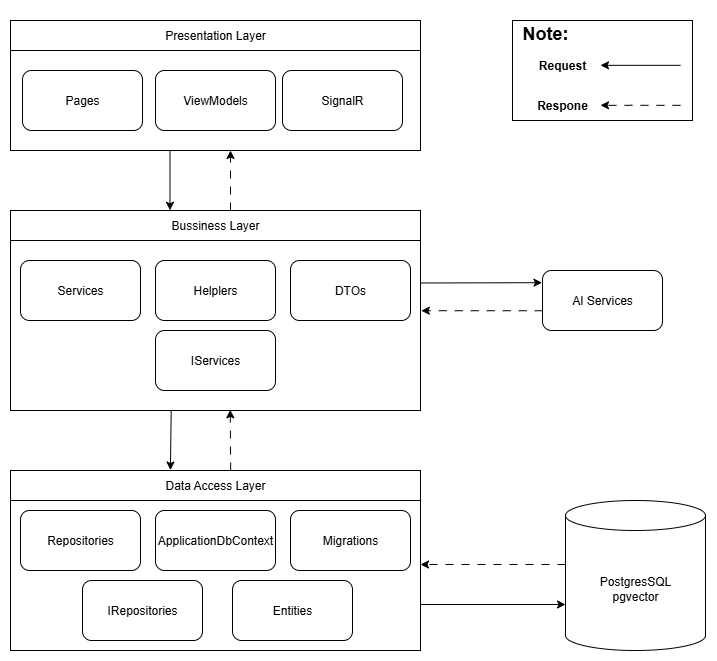

The diagram above was exported from draw.io. Its source (the exported page's mxGraphModel, read from the mxfile embedded in the PNG):
<mxGraphModel dx="1423" dy="802" grid="1" gridSize="10" guides="1" tooltips="1" connect="1" arrows="1" fold="1" page="1" pageScale="1" pageWidth="850" pageHeight="1100" math="0" shadow="0">
  <root>
    <mxCell id="0" />
    <mxCell id="1" parent="0" />
    <mxCell id="kzZLDx-HYlMbmLP0cI6K-2" value="PostgresSQL&lt;div&gt;pgvector&lt;/div&gt;" style="shape=cylinder3;whiteSpace=wrap;html=1;boundedLbl=1;backgroundOutline=1;size=15;" parent="1" vertex="1">
      <mxGeometry x="633" y="540" width="140" height="150" as="geometry" />
    </mxCell>
    <mxCell id="kzZLDx-HYlMbmLP0cI6K-3" value="" style="endArrow=classic;html=1;rounded=0;entryX=0;entryY=0.5;entryDx=0;entryDy=0;entryPerimeter=0;exitX=1;exitY=0.5;exitDx=0;exitDy=0;" parent="1" edge="1">
      <mxGeometry width="50" height="50" relative="1" as="geometry">
        <mxPoint x="488" y="644" as="sourcePoint" />
        <mxPoint x="633" y="644" as="targetPoint" />
      </mxGeometry>
    </mxCell>
    <mxCell id="kzZLDx-HYlMbmLP0cI6K-4" value="" style="dashed=1;dashPattern=8 8;entryX=1;entryY=0.5;entryDx=0;entryDy=0;exitX=0;exitY=0;exitDx=0;exitDy=105;exitPerimeter=0;" parent="1" edge="1">
      <mxGeometry width="50" height="50" relative="1" as="geometry">
        <mxPoint x="633" y="604" as="sourcePoint" />
        <mxPoint x="488" y="604" as="targetPoint" />
      </mxGeometry>
    </mxCell>
    <mxCell id="kzZLDx-HYlMbmLP0cI6K-5" value="" style="dashed=1;dashPattern=8 8;exitX=0.537;exitY=0;exitDx=0;exitDy=0;exitPerimeter=0;entryX=0.536;entryY=0.996;entryDx=0;entryDy=0;entryPerimeter=0;" parent="1" source="kzZLDx-HYlMbmLP0cI6K-19" target="kzZLDx-HYlMbmLP0cI6K-14" edge="1">
      <mxGeometry width="50" height="50" relative="1" as="geometry">
        <mxPoint x="388" y="460" as="sourcePoint" />
        <mxPoint x="388" y="380" as="targetPoint" />
        <Array as="points" />
      </mxGeometry>
    </mxCell>
    <mxCell id="kzZLDx-HYlMbmLP0cI6K-6" value="" style="group" parent="1" vertex="1" connectable="0">
      <mxGeometry x="78" y="60" width="410" height="130" as="geometry" />
    </mxCell>
    <mxCell id="kzZLDx-HYlMbmLP0cI6K-7" value="Presentation Layer" style="rounded=0;whiteSpace=wrap;html=1;" parent="kzZLDx-HYlMbmLP0cI6K-6" vertex="1">
      <mxGeometry width="410" height="30" as="geometry" />
    </mxCell>
    <mxCell id="kzZLDx-HYlMbmLP0cI6K-8" value="" style="rounded=0;whiteSpace=wrap;html=1;" parent="kzZLDx-HYlMbmLP0cI6K-6" vertex="1">
      <mxGeometry y="30" width="410" height="100" as="geometry" />
    </mxCell>
    <mxCell id="kzZLDx-HYlMbmLP0cI6K-9" value="Pages" style="rounded=1;whiteSpace=wrap;html=1;" parent="kzZLDx-HYlMbmLP0cI6K-6" vertex="1">
      <mxGeometry x="12" y="50" width="120" height="60" as="geometry" />
    </mxCell>
    <mxCell id="kzZLDx-HYlMbmLP0cI6K-10" value="ViewModels" style="rounded=1;whiteSpace=wrap;html=1;" parent="kzZLDx-HYlMbmLP0cI6K-6" vertex="1">
      <mxGeometry x="145" y="50" width="120" height="60" as="geometry" />
    </mxCell>
    <mxCell id="kzZLDx-HYlMbmLP0cI6K-11" value="SignalR" style="rounded=1;whiteSpace=wrap;html=1;" parent="kzZLDx-HYlMbmLP0cI6K-6" vertex="1">
      <mxGeometry x="272" y="50" width="120" height="60" as="geometry" />
    </mxCell>
    <mxCell id="kzZLDx-HYlMbmLP0cI6K-12" value="" style="group" parent="1" vertex="1" connectable="0">
      <mxGeometry x="78" y="250" width="410" height="200" as="geometry" />
    </mxCell>
    <mxCell id="kzZLDx-HYlMbmLP0cI6K-13" value="Bussiness Layer" style="rounded=0;whiteSpace=wrap;html=1;" parent="kzZLDx-HYlMbmLP0cI6K-12" vertex="1">
      <mxGeometry width="410" height="30" as="geometry" />
    </mxCell>
    <mxCell id="kzZLDx-HYlMbmLP0cI6K-14" value="" style="rounded=0;whiteSpace=wrap;html=1;" parent="kzZLDx-HYlMbmLP0cI6K-12" vertex="1">
      <mxGeometry y="30" width="410" height="170" as="geometry" />
    </mxCell>
    <mxCell id="kzZLDx-HYlMbmLP0cI6K-15" value="Services" style="rounded=1;whiteSpace=wrap;html=1;" parent="kzZLDx-HYlMbmLP0cI6K-12" vertex="1">
      <mxGeometry x="10" y="50" width="120" height="60" as="geometry" />
    </mxCell>
    <mxCell id="kzZLDx-HYlMbmLP0cI6K-16" value="Helplers" style="rounded=1;whiteSpace=wrap;html=1;" parent="kzZLDx-HYlMbmLP0cI6K-12" vertex="1">
      <mxGeometry x="145" y="50" width="120" height="60" as="geometry" />
    </mxCell>
    <mxCell id="kzZLDx-HYlMbmLP0cI6K-17" value="DTOs" style="rounded=1;whiteSpace=wrap;html=1;" parent="kzZLDx-HYlMbmLP0cI6K-12" vertex="1">
      <mxGeometry x="280" y="50" width="120" height="60" as="geometry" />
    </mxCell>
    <mxCell id="iWY5q0bL72p0oAC73IVO-7" value="IServices" style="rounded=1;whiteSpace=wrap;html=1;" vertex="1" parent="kzZLDx-HYlMbmLP0cI6K-12">
      <mxGeometry x="145" y="120" width="120" height="60" as="geometry" />
    </mxCell>
    <mxCell id="kzZLDx-HYlMbmLP0cI6K-18" value="" style="group" parent="1" vertex="1" connectable="0">
      <mxGeometry x="78" y="510" width="410" height="180" as="geometry" />
    </mxCell>
    <mxCell id="kzZLDx-HYlMbmLP0cI6K-19" value="Data Access Layer" style="rounded=0;whiteSpace=wrap;html=1;" parent="kzZLDx-HYlMbmLP0cI6K-18" vertex="1">
      <mxGeometry width="410" height="30" as="geometry" />
    </mxCell>
    <mxCell id="kzZLDx-HYlMbmLP0cI6K-20" value="" style="rounded=0;whiteSpace=wrap;html=1;" parent="kzZLDx-HYlMbmLP0cI6K-18" vertex="1">
      <mxGeometry y="30" width="410" height="150" as="geometry" />
    </mxCell>
    <mxCell id="kzZLDx-HYlMbmLP0cI6K-21" value="Repositories" style="rounded=1;whiteSpace=wrap;html=1;" parent="kzZLDx-HYlMbmLP0cI6K-18" vertex="1">
      <mxGeometry x="10" y="40" width="120" height="60" as="geometry" />
    </mxCell>
    <mxCell id="kzZLDx-HYlMbmLP0cI6K-22" value="ApplicationDbContext" style="rounded=1;whiteSpace=wrap;html=1;" parent="kzZLDx-HYlMbmLP0cI6K-18" vertex="1">
      <mxGeometry x="145" y="40" width="120" height="60" as="geometry" />
    </mxCell>
    <mxCell id="kzZLDx-HYlMbmLP0cI6K-23" value="Migrations" style="rounded=1;whiteSpace=wrap;html=1;" parent="kzZLDx-HYlMbmLP0cI6K-18" vertex="1">
      <mxGeometry x="280" y="40" width="120" height="60" as="geometry" />
    </mxCell>
    <mxCell id="kzZLDx-HYlMbmLP0cI6K-24" value="Entities" style="rounded=1;whiteSpace=wrap;html=1;" parent="kzZLDx-HYlMbmLP0cI6K-18" vertex="1">
      <mxGeometry x="222" y="110" width="120" height="60" as="geometry" />
    </mxCell>
    <mxCell id="iWY5q0bL72p0oAC73IVO-8" value="IRepositories" style="rounded=1;whiteSpace=wrap;html=1;" vertex="1" parent="kzZLDx-HYlMbmLP0cI6K-18">
      <mxGeometry x="72" y="110" width="120" height="60" as="geometry" />
    </mxCell>
    <mxCell id="kzZLDx-HYlMbmLP0cI6K-25" value="" style="dashed=1;dashPattern=8 8;entryX=0.536;entryY=0.996;entryDx=0;entryDy=0;entryPerimeter=0;" parent="1" edge="1">
      <mxGeometry width="50" height="50" relative="1" as="geometry">
        <mxPoint x="298" y="250" as="sourcePoint" />
        <mxPoint x="298" y="190" as="targetPoint" />
      </mxGeometry>
    </mxCell>
    <mxCell id="kzZLDx-HYlMbmLP0cI6K-26" value="" style="endArrow=classic;html=1;rounded=0;entryX=0.389;entryY=-0.008;entryDx=0;entryDy=0;entryPerimeter=0;exitX=0.389;exitY=1.003;exitDx=0;exitDy=0;exitPerimeter=0;" parent="1" source="kzZLDx-HYlMbmLP0cI6K-8" target="kzZLDx-HYlMbmLP0cI6K-13" edge="1">
      <mxGeometry width="50" height="50" relative="1" as="geometry">
        <mxPoint x="148" y="210" as="sourcePoint" />
        <mxPoint x="293" y="210" as="targetPoint" />
      </mxGeometry>
    </mxCell>
    <mxCell id="kzZLDx-HYlMbmLP0cI6K-27" value="" style="endArrow=classic;html=1;rounded=0;entryX=0.39;entryY=-0.015;entryDx=0;entryDy=0;entryPerimeter=0;exitX=0.392;exitY=0.997;exitDx=0;exitDy=0;exitPerimeter=0;" parent="1" target="kzZLDx-HYlMbmLP0cI6K-19" edge="1" source="kzZLDx-HYlMbmLP0cI6K-14">
      <mxGeometry width="50" height="50" relative="1" as="geometry">
        <mxPoint x="238" y="380" as="sourcePoint" />
        <mxPoint x="238" y="440" as="targetPoint" />
      </mxGeometry>
    </mxCell>
    <mxCell id="kzZLDx-HYlMbmLP0cI6K-33" value="AI Services" style="rounded=1;whiteSpace=wrap;html=1;" parent="1" vertex="1">
      <mxGeometry x="610" y="310" width="120" height="60" as="geometry" />
    </mxCell>
    <mxCell id="kzZLDx-HYlMbmLP0cI6K-34" value="" style="endArrow=classic;html=1;rounded=0;entryX=-0.004;entryY=0.203;entryDx=0;entryDy=0;exitX=1;exitY=0.25;exitDx=0;exitDy=0;entryPerimeter=0;" parent="1" source="kzZLDx-HYlMbmLP0cI6K-14" target="kzZLDx-HYlMbmLP0cI6K-33" edge="1">
      <mxGeometry width="50" height="50" relative="1" as="geometry">
        <mxPoint x="708" y="124.83000000000004" as="sourcePoint" />
        <mxPoint x="628" y="124.83000000000004" as="targetPoint" />
      </mxGeometry>
    </mxCell>
    <mxCell id="kzZLDx-HYlMbmLP0cI6K-35" value="" style="dashed=1;dashPattern=8 8;exitX=0.002;exitY=0.671;exitDx=0;exitDy=0;exitPerimeter=0;entryX=1.002;entryY=0.413;entryDx=0;entryDy=0;entryPerimeter=0;" parent="1" source="kzZLDx-HYlMbmLP0cI6K-33" target="kzZLDx-HYlMbmLP0cI6K-14" edge="1">
      <mxGeometry width="50" height="50" relative="1" as="geometry">
        <mxPoint x="708" y="164.83000000000004" as="sourcePoint" />
        <mxPoint x="490" y="350" as="targetPoint" />
        <Array as="points" />
      </mxGeometry>
    </mxCell>
    <mxCell id="SgN9TaiEMtCJ3UWVRyck-3" value="" style="group" parent="1" vertex="1" connectable="0">
      <mxGeometry x="580" y="50" width="180" height="110" as="geometry" />
    </mxCell>
    <mxCell id="SgN9TaiEMtCJ3UWVRyck-1" value="" style="rounded=0;whiteSpace=wrap;html=1;" parent="SgN9TaiEMtCJ3UWVRyck-3" vertex="1">
      <mxGeometry y="10" width="180" height="100" as="geometry" />
    </mxCell>
    <mxCell id="kzZLDx-HYlMbmLP0cI6K-28" value="&lt;h1 style=&quot;margin-top: 0px;&quot;&gt;&lt;font style=&quot;font-size: 18px;&quot;&gt;Note:&lt;/font&gt;&lt;/h1&gt;" style="text;html=1;whiteSpace=wrap;overflow=hidden;rounded=0;" parent="SgN9TaiEMtCJ3UWVRyck-3" vertex="1">
      <mxGeometry x="8" width="62" height="50" as="geometry" />
    </mxCell>
    <mxCell id="kzZLDx-HYlMbmLP0cI6K-29" value="Request" style="text;html=1;align=center;verticalAlign=middle;whiteSpace=wrap;rounded=0;fontStyle=1" parent="SgN9TaiEMtCJ3UWVRyck-3" vertex="1">
      <mxGeometry x="20" y="40" width="60" height="30" as="geometry" />
    </mxCell>
    <mxCell id="kzZLDx-HYlMbmLP0cI6K-30" value="Respone" style="text;html=1;align=center;verticalAlign=middle;whiteSpace=wrap;rounded=0;fontStyle=1" parent="SgN9TaiEMtCJ3UWVRyck-3" vertex="1">
      <mxGeometry x="20" y="80" width="60" height="30" as="geometry" />
    </mxCell>
    <mxCell id="kzZLDx-HYlMbmLP0cI6K-31" value="" style="endArrow=classic;html=1;rounded=0;entryX=0.39;entryY=-0.015;entryDx=0;entryDy=0;entryPerimeter=0;" parent="SgN9TaiEMtCJ3UWVRyck-3" edge="1">
      <mxGeometry width="50" height="50" relative="1" as="geometry">
        <mxPoint x="168" y="54.83000000000004" as="sourcePoint" />
        <mxPoint x="88" y="54.83000000000004" as="targetPoint" />
      </mxGeometry>
    </mxCell>
    <mxCell id="kzZLDx-HYlMbmLP0cI6K-32" value="" style="dashed=1;dashPattern=8 8;" parent="SgN9TaiEMtCJ3UWVRyck-3" edge="1">
      <mxGeometry width="50" height="50" relative="1" as="geometry">
        <mxPoint x="168" y="94.83000000000004" as="sourcePoint" />
        <mxPoint x="88" y="94.83000000000004" as="targetPoint" />
        <Array as="points">
          <mxPoint x="128" y="94.83000000000004" />
        </Array>
      </mxGeometry>
    </mxCell>
  </root>
</mxGraphModel>